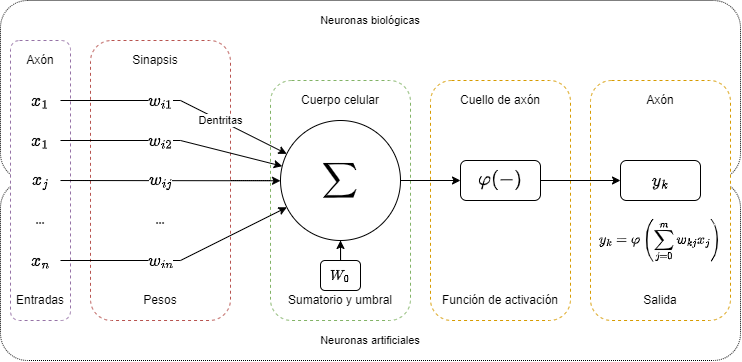

The diagram above was exported from draw.io. Its source (the exported page's mxGraphModel, read from the mxfile embedded in the PNG):
<mxGraphModel dx="989" dy="541" grid="1" gridSize="10" guides="1" tooltips="1" connect="1" arrows="1" fold="1" page="1" pageScale="1" pageWidth="827" pageHeight="1169" math="1" shadow="0">
  <root>
    <mxCell id="0" />
    <mxCell id="1" parent="0" />
    <mxCell id="N1-JUV1jwPMf2Hg8jp2N-48" value="" style="rounded=1;whiteSpace=wrap;html=1;fontFamily=Helvetica;fontSize=11;fontColor=default;fillColor=none;dashed=1;dashPattern=1 1;" vertex="1" parent="1">
      <mxGeometry x="60" y="220" width="740" height="180" as="geometry" />
    </mxCell>
    <mxCell id="N1-JUV1jwPMf2Hg8jp2N-49" value="Neuronas artificiales" style="text;html=1;strokeColor=none;fillColor=none;align=center;verticalAlign=middle;whiteSpace=wrap;rounded=0;fontSize=11;fontFamily=Helvetica;fontColor=default;" vertex="1" parent="1">
      <mxGeometry x="60" y="360" width="740" height="40" as="geometry" />
    </mxCell>
    <mxCell id="N1-JUV1jwPMf2Hg8jp2N-46" value="" style="rounded=1;whiteSpace=wrap;html=1;fontFamily=Helvetica;fontSize=11;fontColor=default;fillColor=none;dashed=1;dashPattern=1 1;" vertex="1" parent="1">
      <mxGeometry x="60" y="40" width="740" height="180" as="geometry" />
    </mxCell>
    <mxCell id="N1-JUV1jwPMf2Hg8jp2N-35" value="" style="rounded=1;whiteSpace=wrap;html=1;fillColor=default;dashed=1;strokeColor=#d79b00;movable=1;resizable=1;rotatable=1;deletable=1;editable=1;locked=0;connectable=1;" vertex="1" parent="1">
      <mxGeometry x="650" y="120" width="140" height="240" as="geometry" />
    </mxCell>
    <mxCell id="N1-JUV1jwPMf2Hg8jp2N-32" value="" style="rounded=1;whiteSpace=wrap;html=1;fillColor=default;dashed=1;strokeColor=#d79b00;movable=1;resizable=1;rotatable=1;deletable=1;editable=1;locked=0;connectable=1;" vertex="1" parent="1">
      <mxGeometry x="490" y="120" width="140" height="240" as="geometry" />
    </mxCell>
    <mxCell id="N1-JUV1jwPMf2Hg8jp2N-23" value="" style="rounded=1;whiteSpace=wrap;html=1;fillColor=default;dashed=1;strokeColor=#82b366;movable=1;resizable=1;rotatable=1;deletable=1;editable=1;locked=0;connectable=1;" vertex="1" parent="1">
      <mxGeometry x="330" y="120" width="140" height="240" as="geometry" />
    </mxCell>
    <mxCell id="N1-JUV1jwPMf2Hg8jp2N-21" value="" style="rounded=1;whiteSpace=wrap;html=1;fillColor=default;dashed=1;strokeColor=#b85450;movable=1;resizable=1;rotatable=1;deletable=1;editable=1;locked=0;connectable=1;" vertex="1" parent="1">
      <mxGeometry x="150" y="80" width="140" height="280" as="geometry" />
    </mxCell>
    <mxCell id="N1-JUV1jwPMf2Hg8jp2N-14" value="" style="rounded=1;whiteSpace=wrap;html=1;fillColor=default;dashed=1;strokeColor=#9673a6;" vertex="1" parent="1">
      <mxGeometry x="70" y="80" width="60" height="280" as="geometry" />
    </mxCell>
    <mxCell id="N1-JUV1jwPMf2Hg8jp2N-3" value="$$y_{k} = \varphi \left( \sum_{j=0}^{m}{w_{kj} x_{j}} \right)$$" style="text;html=1;strokeColor=none;fillColor=none;align=center;verticalAlign=middle;whiteSpace=wrap;rounded=0;" vertex="1" parent="1">
      <mxGeometry x="680" y="250" width="80" height="60" as="geometry" />
    </mxCell>
    <mxCell id="N1-JUV1jwPMf2Hg8jp2N-17" value="" style="edgeStyle=orthogonalEdgeStyle;rounded=0;orthogonalLoop=1;jettySize=auto;html=1;" edge="1" parent="1" source="N1-JUV1jwPMf2Hg8jp2N-4" target="N1-JUV1jwPMf2Hg8jp2N-16">
      <mxGeometry relative="1" as="geometry" />
    </mxCell>
    <mxCell id="N1-JUV1jwPMf2Hg8jp2N-4" value="$$\sum$$" style="ellipse;whiteSpace=wrap;html=1;aspect=fixed;fontSize=21;" vertex="1" parent="1">
      <mxGeometry x="340" y="160" width="120" height="120" as="geometry" />
    </mxCell>
    <mxCell id="N1-JUV1jwPMf2Hg8jp2N-5" value="$$w_{i1}$$" style="endArrow=classic;html=1;rounded=0;fontSize=15;" edge="1" parent="1" source="N1-JUV1jwPMf2Hg8jp2N-8" target="N1-JUV1jwPMf2Hg8jp2N-4">
      <mxGeometry x="-0.1628" width="50" height="50" relative="1" as="geometry">
        <mxPoint x="160" y="120" as="sourcePoint" />
        <mxPoint x="220" y="120" as="targetPoint" />
        <Array as="points">
          <mxPoint x="240" y="140" />
        </Array>
        <mxPoint as="offset" />
      </mxGeometry>
    </mxCell>
    <mxCell id="N1-JUV1jwPMf2Hg8jp2N-6" value="$$w_{i2}$$" style="endArrow=classic;html=1;rounded=0;fontSize=15;" edge="1" parent="1" source="N1-JUV1jwPMf2Hg8jp2N-9" target="N1-JUV1jwPMf2Hg8jp2N-4">
      <mxGeometry x="-0.1108" width="50" height="50" relative="1" as="geometry">
        <mxPoint x="160" y="240" as="sourcePoint" />
        <mxPoint x="298" y="226" as="targetPoint" />
        <Array as="points">
          <mxPoint x="240" y="180" />
        </Array>
        <mxPoint as="offset" />
      </mxGeometry>
    </mxCell>
    <mxCell id="N1-JUV1jwPMf2Hg8jp2N-7" value="&lt;svg style=&quot;vertical-align: -0.357ex; font-size: 15px;&quot; xmlns:xlink=&quot;http://www.w3.org/1999/xlink&quot; viewBox=&quot;0 -443 1467.2 600.8&quot; role=&quot;img&quot; height=&quot;1.359ex&quot; width=&quot;3.319ex&quot; xmlns=&quot;http://www.w3.org/2000/svg&quot;&gt;&lt;defs style=&quot;font-size: 15px;&quot;&gt;&lt;path d=&quot;M580 385Q580 406 599 424T641 443Q659 443 674 425T690 368Q690 339 671 253Q656 197 644 161T609 80T554 12T482 -11Q438 -11 404 5T355 48Q354 47 352 44Q311 -11 252 -11Q226 -11 202 -5T155 14T118 53T104 116Q104 170 138 262T173 379Q173 380 173 381Q173 390 173 393T169 400T158 404H154Q131 404 112 385T82 344T65 302T57 280Q55 278 41 278H27Q21 284 21 287Q21 293 29 315T52 366T96 418T161 441Q204 441 227 416T250 358Q250 340 217 250T184 111Q184 65 205 46T258 26Q301 26 334 87L339 96V119Q339 122 339 128T340 136T341 143T342 152T345 165T348 182T354 206T362 238T373 281Q402 395 406 404Q419 431 449 431Q468 431 475 421T483 402Q483 389 454 274T422 142Q420 131 420 107V100Q420 85 423 71T442 42T487 26Q558 26 600 148Q609 171 620 213T632 273Q632 306 619 325T593 357T580 385Z&quot; id=&quot;MJX-134-TEX-I-1D464&quot; style=&quot;font-size: 15px;&quot;&gt;&lt;/path&gt;&lt;path d=&quot;M184 600Q184 624 203 642T247 661Q265 661 277 649T290 619Q290 596 270 577T226 557Q211 557 198 567T184 600ZM21 287Q21 295 30 318T54 369T98 420T158 442Q197 442 223 419T250 357Q250 340 236 301T196 196T154 83Q149 61 149 51Q149 26 166 26Q175 26 185 29T208 43T235 78T260 137Q263 149 265 151T282 153Q302 153 302 143Q302 135 293 112T268 61T223 11T161 -11Q129 -11 102 10T74 74Q74 91 79 106T122 220Q160 321 166 341T173 380Q173 404 156 404H154Q124 404 99 371T61 287Q60 286 59 284T58 281T56 279T53 278T49 278T41 278H27Q21 284 21 287Z&quot; id=&quot;MJX-134-TEX-I-1D456&quot; style=&quot;font-size: 15px;&quot;&gt;&lt;/path&gt;&lt;path d=&quot;M21 287Q22 293 24 303T36 341T56 388T89 425T135 442Q171 442 195 424T225 390T231 369Q231 367 232 367L243 378Q304 442 382 442Q436 442 469 415T503 336T465 179T427 52Q427 26 444 26Q450 26 453 27Q482 32 505 65T540 145Q542 153 560 153Q580 153 580 145Q580 144 576 130Q568 101 554 73T508 17T439 -10Q392 -10 371 17T350 73Q350 92 386 193T423 345Q423 404 379 404H374Q288 404 229 303L222 291L189 157Q156 26 151 16Q138 -11 108 -11Q95 -11 87 -5T76 7T74 17Q74 30 112 180T152 343Q153 348 153 366Q153 405 129 405Q91 405 66 305Q60 285 60 284Q58 278 41 278H27Q21 284 21 287Z&quot; id=&quot;MJX-134-TEX-I-1D45B&quot; style=&quot;font-size: 15px;&quot;&gt;&lt;/path&gt;&lt;/defs&gt;&lt;g transform=&quot;scale(1,-1)&quot; stroke-width=&quot;0&quot; fill=&quot;currentColor&quot; stroke=&quot;currentColor&quot; style=&quot;font-size: 15px;&quot;&gt;&lt;g data-mml-node=&quot;math&quot; style=&quot;font-size: 15px;&quot;&gt;&lt;g data-mml-node=&quot;msub&quot; style=&quot;font-size: 15px;&quot;&gt;&lt;g data-mml-node=&quot;mi&quot; style=&quot;font-size: 15px;&quot;&gt;&lt;use xlink:href=&quot;#MJX-134-TEX-I-1D464&quot; data-c=&quot;1D464&quot; style=&quot;font-size: 15px;&quot;&gt;&lt;/use&gt;&lt;/g&gt;&lt;g data-mjx-texclass=&quot;ORD&quot; transform=&quot;translate(749,-150) scale(0.707)&quot; data-mml-node=&quot;TeXAtom&quot; style=&quot;font-size: 15px;&quot;&gt;&lt;g data-mml-node=&quot;mi&quot; style=&quot;font-size: 15px;&quot;&gt;&lt;use xlink:href=&quot;#MJX-134-TEX-I-1D456&quot; data-c=&quot;1D456&quot; style=&quot;font-size: 15px;&quot;&gt;&lt;/use&gt;&lt;/g&gt;&lt;g transform=&quot;translate(345,0)&quot; data-mml-node=&quot;mi&quot; style=&quot;font-size: 15px;&quot;&gt;&lt;use xlink:href=&quot;#MJX-134-TEX-I-1D45B&quot; data-c=&quot;1D45B&quot; style=&quot;font-size: 15px;&quot;&gt;&lt;/use&gt;&lt;/g&gt;&lt;/g&gt;&lt;/g&gt;&lt;/g&gt;&lt;/g&gt;&lt;/svg&gt;" style="endArrow=classic;html=1;rounded=0;fontSize=15;" edge="1" parent="1" source="N1-JUV1jwPMf2Hg8jp2N-10" target="N1-JUV1jwPMf2Hg8jp2N-4">
      <mxGeometry x="-0.1628" width="50" height="50" relative="1" as="geometry">
        <mxPoint x="160" y="360" as="sourcePoint" />
        <mxPoint x="290" y="250" as="targetPoint" />
        <Array as="points">
          <mxPoint x="240" y="300" />
        </Array>
        <mxPoint as="offset" />
      </mxGeometry>
    </mxCell>
    <mxCell id="N1-JUV1jwPMf2Hg8jp2N-8" value="$$x_{1}$$" style="text;html=1;strokeColor=none;fillColor=none;align=center;verticalAlign=middle;whiteSpace=wrap;rounded=0;fontSize=15;" vertex="1" parent="1">
      <mxGeometry x="80" y="120" width="40" height="40" as="geometry" />
    </mxCell>
    <mxCell id="N1-JUV1jwPMf2Hg8jp2N-9" value="$$x_{1}$$" style="text;html=1;strokeColor=none;fillColor=none;align=center;verticalAlign=middle;whiteSpace=wrap;rounded=0;fontSize=15;" vertex="1" parent="1">
      <mxGeometry x="80" y="160" width="40" height="40" as="geometry" />
    </mxCell>
    <mxCell id="N1-JUV1jwPMf2Hg8jp2N-10" value="$$x_{n}$$" style="text;html=1;strokeColor=none;fillColor=none;align=center;verticalAlign=middle;whiteSpace=wrap;rounded=0;fontSize=15;" vertex="1" parent="1">
      <mxGeometry x="80" y="280" width="40" height="40" as="geometry" />
    </mxCell>
    <mxCell id="N1-JUV1jwPMf2Hg8jp2N-11" value="$$x_{j}$$" style="text;html=1;strokeColor=none;fillColor=none;align=center;verticalAlign=middle;whiteSpace=wrap;rounded=0;fontSize=15;" vertex="1" parent="1">
      <mxGeometry x="80" y="200" width="40" height="40" as="geometry" />
    </mxCell>
    <mxCell id="N1-JUV1jwPMf2Hg8jp2N-12" value="$$w_{ij}$$" style="endArrow=classic;html=1;rounded=0;fontSize=15;" edge="1" parent="1" source="N1-JUV1jwPMf2Hg8jp2N-11" target="N1-JUV1jwPMf2Hg8jp2N-4">
      <mxGeometry x="-0.0909" width="50" height="50" relative="1" as="geometry">
        <mxPoint x="170" y="197" as="sourcePoint" />
        <mxPoint x="292" y="237" as="targetPoint" />
        <mxPoint as="offset" />
      </mxGeometry>
    </mxCell>
    <mxCell id="N1-JUV1jwPMf2Hg8jp2N-15" value="Axón" style="text;html=1;strokeColor=none;fillColor=none;align=center;verticalAlign=middle;whiteSpace=wrap;rounded=0;" vertex="1" parent="1">
      <mxGeometry x="60" y="80" width="80" height="40" as="geometry" />
    </mxCell>
    <mxCell id="N1-JUV1jwPMf2Hg8jp2N-19" value="" style="edgeStyle=orthogonalEdgeStyle;rounded=0;orthogonalLoop=1;jettySize=auto;html=1;spacingTop=-20;" edge="1" parent="1" source="N1-JUV1jwPMf2Hg8jp2N-16" target="N1-JUV1jwPMf2Hg8jp2N-30">
      <mxGeometry relative="1" as="geometry">
        <mxPoint x="680" y="220" as="targetPoint" />
      </mxGeometry>
    </mxCell>
    <mxCell id="N1-JUV1jwPMf2Hg8jp2N-16" value="$$\varphi(-)$$" style="rounded=1;whiteSpace=wrap;html=1;fontSize=17;" vertex="1" parent="1">
      <mxGeometry x="520" y="200" width="80" height="40" as="geometry" />
    </mxCell>
    <mxCell id="N1-JUV1jwPMf2Hg8jp2N-20" value="Cuerpo celular" style="text;html=1;strokeColor=none;fillColor=none;align=center;verticalAlign=middle;whiteSpace=wrap;rounded=0;" vertex="1" parent="1">
      <mxGeometry x="330" y="120" width="140" height="40" as="geometry" />
    </mxCell>
    <mxCell id="N1-JUV1jwPMf2Hg8jp2N-22" value="Sinapsis" style="text;html=1;strokeColor=none;fillColor=none;align=center;verticalAlign=middle;whiteSpace=wrap;rounded=0;" vertex="1" parent="1">
      <mxGeometry x="140" y="80" width="150" height="40" as="geometry" />
    </mxCell>
    <mxCell id="N1-JUV1jwPMf2Hg8jp2N-29" value="" style="edgeStyle=orthogonalEdgeStyle;rounded=0;orthogonalLoop=1;jettySize=auto;html=1;" edge="1" parent="1" source="N1-JUV1jwPMf2Hg8jp2N-25" target="N1-JUV1jwPMf2Hg8jp2N-4">
      <mxGeometry relative="1" as="geometry" />
    </mxCell>
    <mxCell id="N1-JUV1jwPMf2Hg8jp2N-25" value="$$W_{0}$$" style="rounded=1;whiteSpace=wrap;html=1;fillColor=none;" vertex="1" parent="1">
      <mxGeometry x="380" y="300" width="40" height="30" as="geometry" />
    </mxCell>
    <mxCell id="N1-JUV1jwPMf2Hg8jp2N-26" value="Dentritas" style="endArrow=none;html=1;rounded=0;strokeColor=none;horizontal=1;" edge="1" parent="1">
      <mxGeometry x="-0.12" y="-9" width="50" height="50" relative="1" as="geometry">
        <mxPoint x="240" y="130" as="sourcePoint" />
        <mxPoint x="340" y="180" as="targetPoint" />
        <mxPoint as="offset" />
      </mxGeometry>
    </mxCell>
    <mxCell id="N1-JUV1jwPMf2Hg8jp2N-28" value="Pesos" style="text;html=1;strokeColor=none;fillColor=none;align=center;verticalAlign=middle;whiteSpace=wrap;rounded=0;" vertex="1" parent="1">
      <mxGeometry x="150" y="320" width="140" height="40" as="geometry" />
    </mxCell>
    <mxCell id="N1-JUV1jwPMf2Hg8jp2N-31" value="Sumatorio y umbral" style="text;html=1;strokeColor=none;fillColor=none;align=center;verticalAlign=middle;whiteSpace=wrap;rounded=0;" vertex="1" parent="1">
      <mxGeometry x="330" y="320" width="140" height="40" as="geometry" />
    </mxCell>
    <mxCell id="N1-JUV1jwPMf2Hg8jp2N-33" value="Función de activación" style="text;html=1;strokeColor=none;fillColor=none;align=center;verticalAlign=middle;whiteSpace=wrap;rounded=0;" vertex="1" parent="1">
      <mxGeometry x="490" y="320" width="140" height="40" as="geometry" />
    </mxCell>
    <mxCell id="N1-JUV1jwPMf2Hg8jp2N-34" value="Cuello de axón" style="text;html=1;strokeColor=none;fillColor=none;align=center;verticalAlign=middle;whiteSpace=wrap;rounded=0;" vertex="1" parent="1">
      <mxGeometry x="490" y="120" width="140" height="40" as="geometry" />
    </mxCell>
    <mxCell id="N1-JUV1jwPMf2Hg8jp2N-36" value="Axón" style="text;html=1;strokeColor=none;fillColor=none;align=center;verticalAlign=middle;whiteSpace=wrap;rounded=0;" vertex="1" parent="1">
      <mxGeometry x="650" y="120" width="140" height="40" as="geometry" />
    </mxCell>
    <mxCell id="N1-JUV1jwPMf2Hg8jp2N-37" value="Salida" style="text;html=1;strokeColor=none;fillColor=none;align=center;verticalAlign=middle;whiteSpace=wrap;rounded=0;" vertex="1" parent="1">
      <mxGeometry x="650" y="320" width="140" height="40" as="geometry" />
    </mxCell>
    <mxCell id="N1-JUV1jwPMf2Hg8jp2N-38" value="..." style="text;html=1;strokeColor=none;fillColor=none;align=center;verticalAlign=middle;whiteSpace=wrap;rounded=0;fontSize=11;fontFamily=Helvetica;fontColor=default;fontStyle=1" vertex="1" parent="1">
      <mxGeometry x="70" y="240" width="60" height="40" as="geometry" />
    </mxCell>
    <mxCell id="N1-JUV1jwPMf2Hg8jp2N-39" value="..." style="text;html=1;strokeColor=none;fillColor=none;align=center;verticalAlign=middle;whiteSpace=wrap;rounded=0;fontSize=11;fontFamily=Helvetica;fontColor=default;fontStyle=1" vertex="1" parent="1">
      <mxGeometry x="190" y="240" width="60" height="40" as="geometry" />
    </mxCell>
    <mxCell id="N1-JUV1jwPMf2Hg8jp2N-47" value="Neuronas biológicas" style="text;html=1;strokeColor=none;fillColor=none;align=center;verticalAlign=middle;whiteSpace=wrap;rounded=0;fontSize=11;fontFamily=Helvetica;fontColor=default;" vertex="1" parent="1">
      <mxGeometry x="60" y="40" width="740" height="40" as="geometry" />
    </mxCell>
    <mxCell id="N1-JUV1jwPMf2Hg8jp2N-30" value="$$y_{k}$$" style="rounded=1;whiteSpace=wrap;html=1;fillColor=default;fontSize=15;" vertex="1" parent="1">
      <mxGeometry x="680" y="200" width="80" height="40" as="geometry" />
    </mxCell>
    <mxCell id="N1-JUV1jwPMf2Hg8jp2N-27" value="Entradas" style="text;html=1;strokeColor=none;fillColor=none;align=center;verticalAlign=middle;whiteSpace=wrap;rounded=0;" vertex="1" parent="1">
      <mxGeometry x="60" y="320" width="80" height="40" as="geometry" />
    </mxCell>
  </root>
</mxGraphModel>